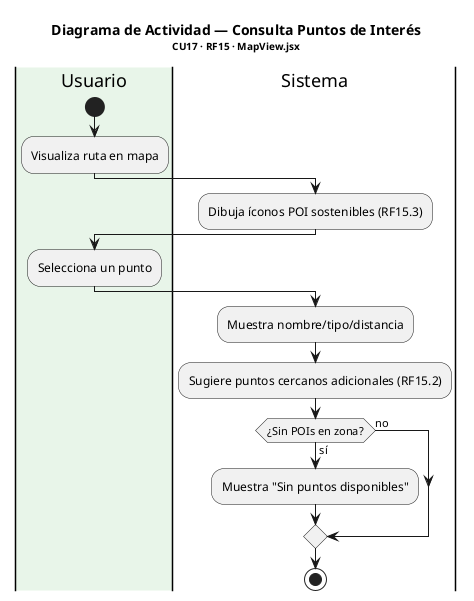

The diagram above was rendered by PlantUML. Its source (embedded in the PNG):
@startuml Actividad_PuntosInteres
title <b>Diagrama de Actividad — Consulta Puntos de Interés</b>\n<size:10>CU17 · RF15 · MapView.jsx</size>

|#E8F5E9|Usuario|
start
:Visualiza ruta en mapa;
|Sistema|
:Dibuja íconos POI sostenibles (RF15.3);
|Usuario|
:Selecciona un punto;
|Sistema|
:Muestra nombre/tipo/distancia;
:Sugiere puntos cercanos adicionales (RF15.2);
if (¿Sin POIs en zona?) then (sí)
  :Muestra "Sin puntos disponibles";
else (no)
endif
stop
@enduml